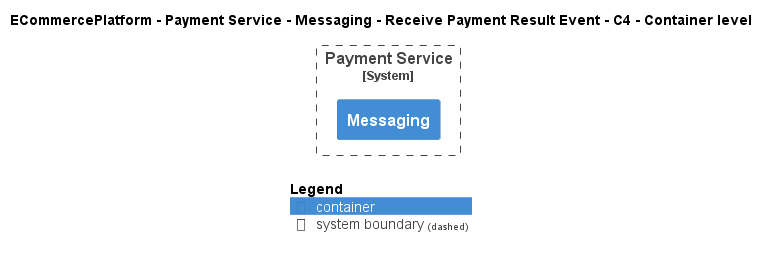

The diagram above was rendered by PlantUML. Its source (embedded in the PNG):
@startuml
!include ..\..\..\..\..\..\..\.c4s\C4_Container.puml

AddElementTag("c4interflow:lifecycle:new", $bgColor=green, $fontColor=#ffffff, $borderColor=green, $shadowing="False")
AddElementTag("c4interflow:lifecycle:changed", $bgColor=orange, $fontColor=#ffffff, $borderColor=orange, $shadowing="False")
AddElementTag("c4interflow:lifecycle:removed", $bgColor=red, $fontColor=#ffffff, $borderColor=red, $shadowing="False")

AddRelTag("c4interflow:lifecycle:new", $textColor=green, $lineColor=green)
AddRelTag("c4interflow:lifecycle:changed", $textColor=orange, $lineColor=orange)
AddRelTag("c4interflow:lifecycle:removed", $textColor=red, $lineColor=red)

SHOW_PERSON_PORTRAIT()
LAYOUT_TOP_DOWN()

skinparam linetype polyline

title ECommercePlatform - Payment Service - Messaging - Receive Payment Result Event - C4 - Container level


System_Boundary(ECommercePlatform.SoftwareSystems.PaymentService, "Payment Service") {
    Container(ECommercePlatform.SoftwareSystems.PaymentService.Containers.Messaging, "Messaging", "", "")
}



SHOW_LEGEND()
@enduml